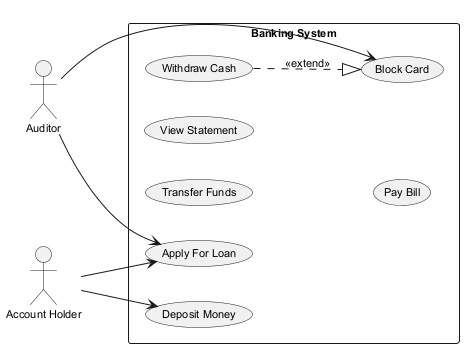

The diagram above was rendered by PlantUML. Its source (embedded in the PNG):
@startuml
skinparam backgroundColor #FFFFFF
skinparam classBackgroundColor #E8F4FA
skinparam classBorderColor #2C7DA0
skinparam defaultFontSize 11
left to right direction
actor "Account Holder" as AH
actor "Auditor" as A
rectangle "Banking System" {
  usecase "Transfer Funds" as UC_TransferFunds
  usecase "View Statement" as UC_ViewStatement
  usecase "Withdraw Cash" as UC_WithdrawCash
  usecase "Pay Bill" as UC_PayBill
  usecase "Block Card" as UC_BlockCard
  usecase "Deposit Money" as UC_DepositMoney
  usecase "Apply For Loan" as UC_ApplyForLoan
}
AH --> UC_ApplyForLoan
AH --> UC_DepositMoney
A --> UC_BlockCard
A --> UC_ApplyForLoan
UC_WithdrawCash ..|> UC_BlockCard : <<extend>>
@enduml